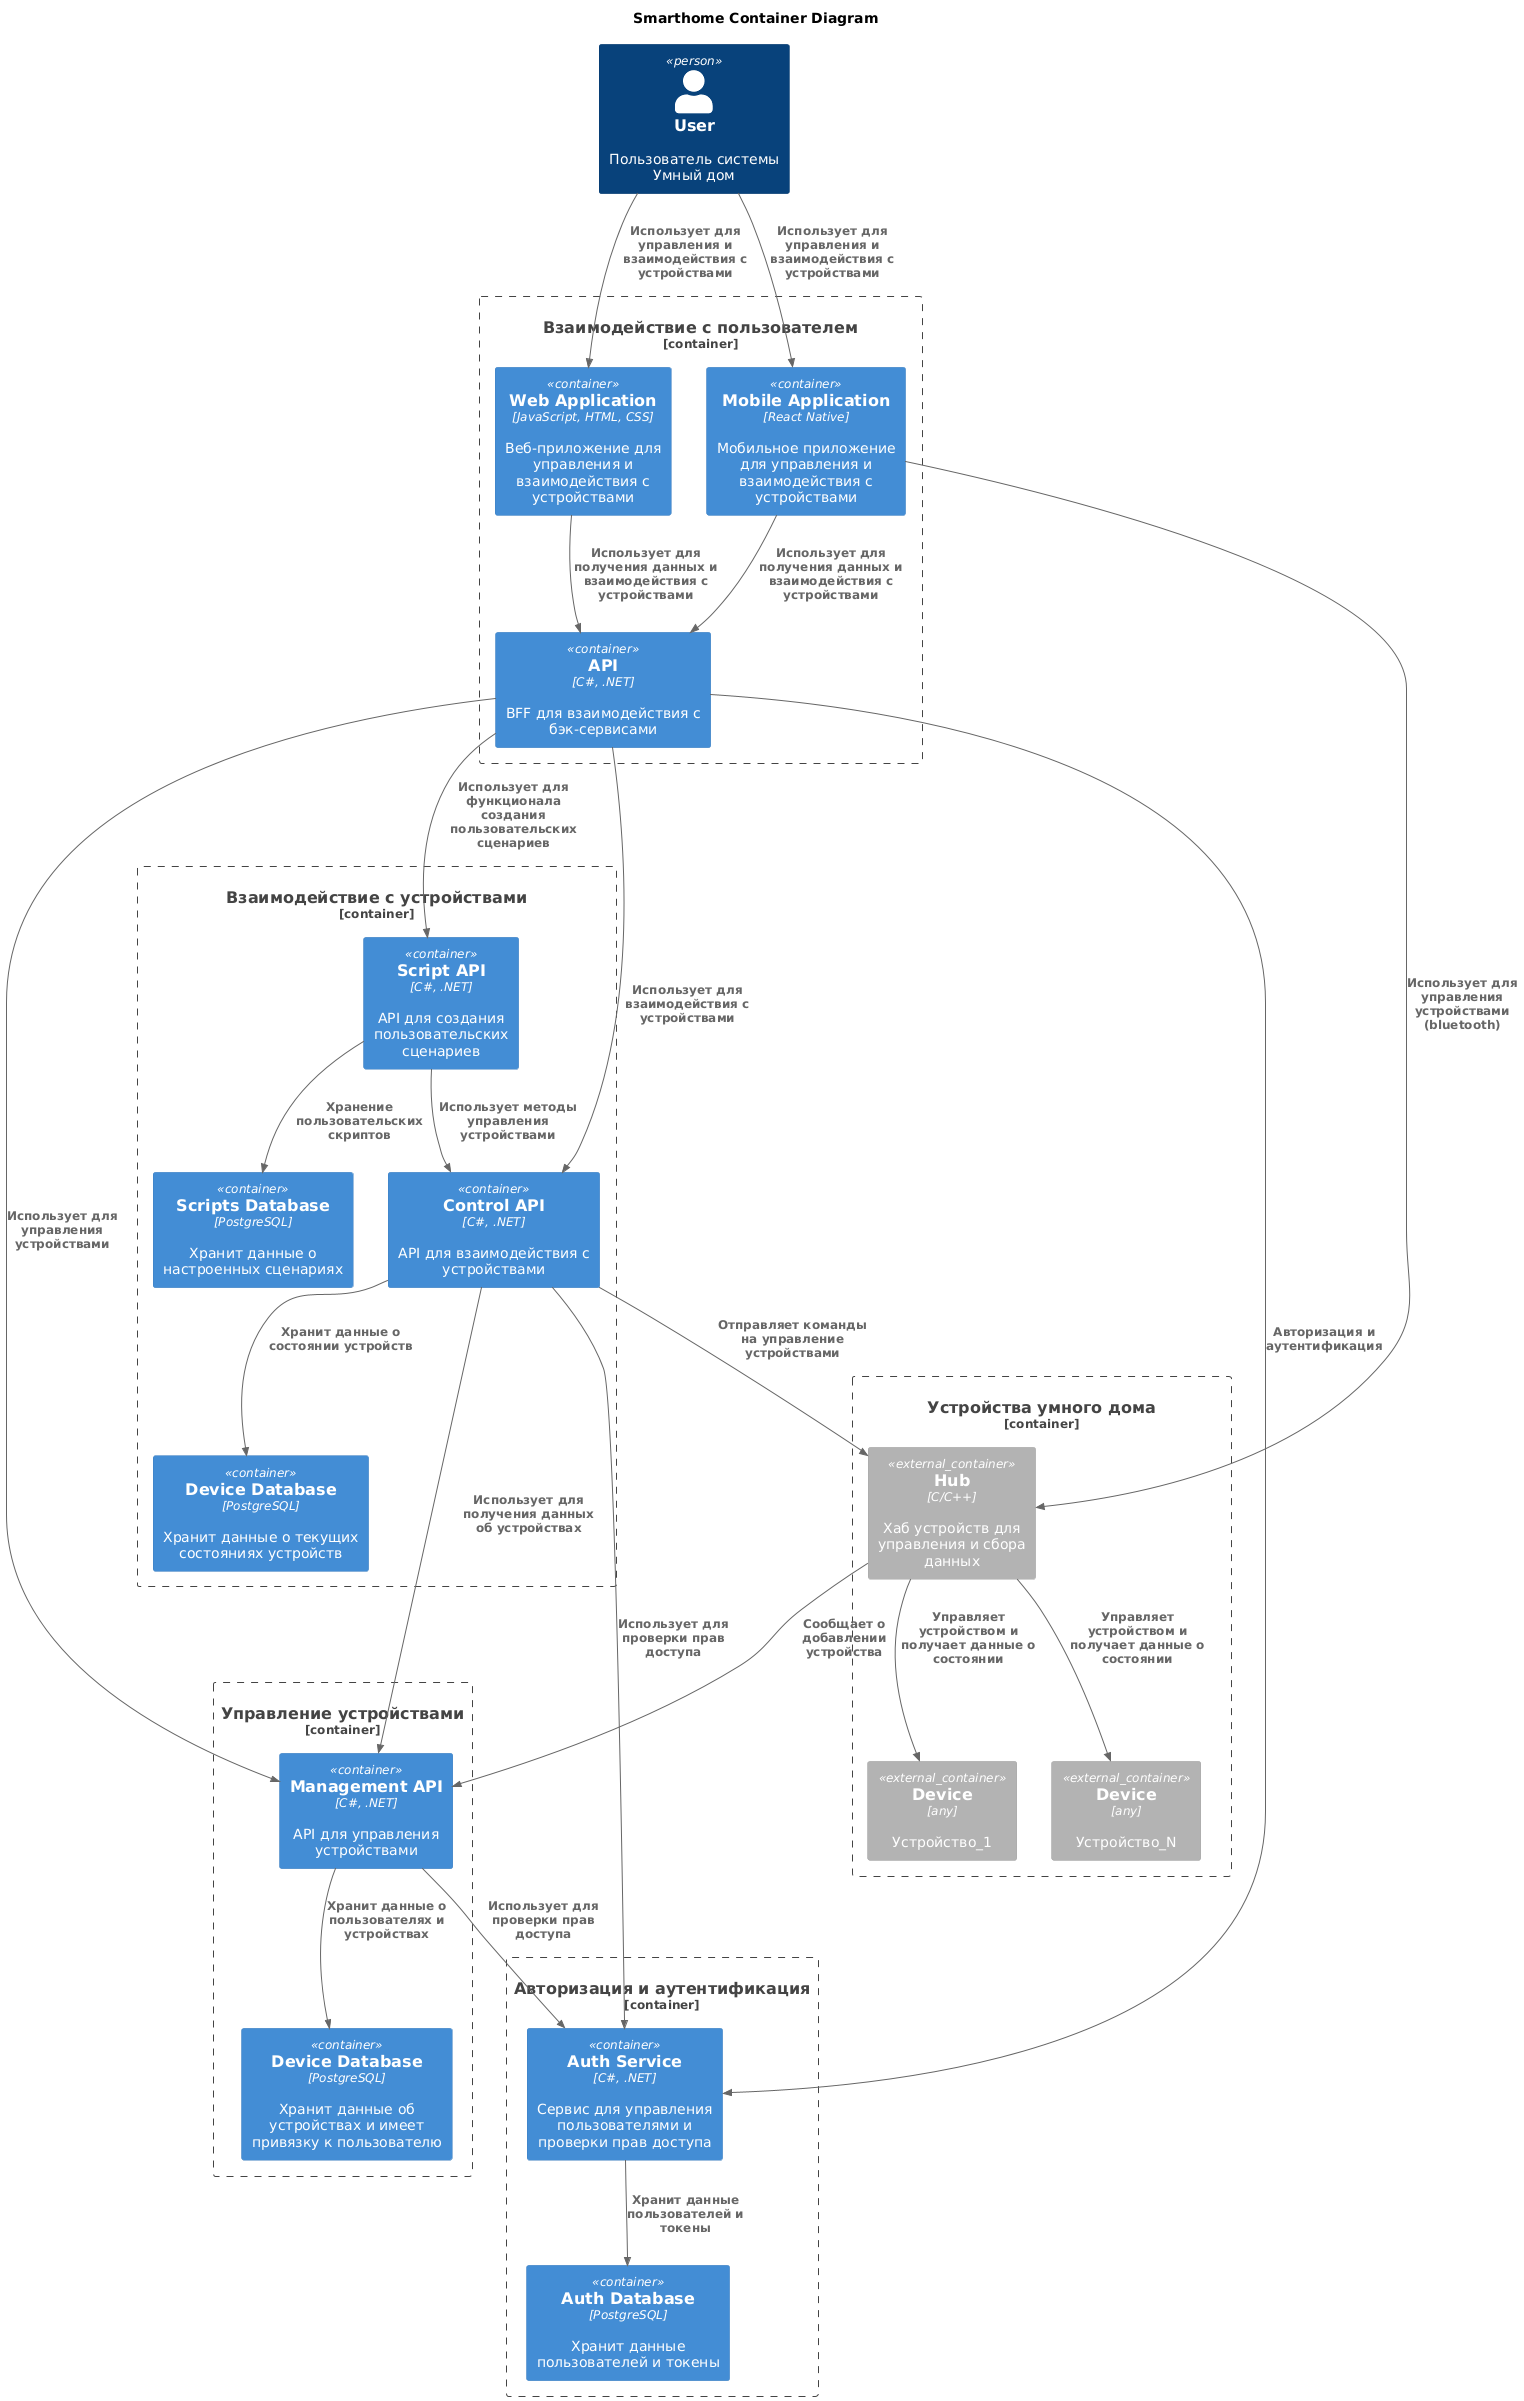

The diagram above was rendered by PlantUML. Its source (embedded in the PNG):
@startuml
title Smarthome Container Diagram
!includeurl https://raw.githubusercontent.com/RicardoNiepel/C4-PlantUML/master/C4_Component.puml

top to bottom direction

Person(user, "User", "Пользователь системы Умный дом")

Container_Boundary(UserInteraction, "Взаимодействие с пользователем") {
    Container(webApp, "Web Application", "JavaScript, HTML, CSS", "Веб-приложение для управления и взаимодействия с устройствами")
    Container(mobileApp, "Mobile Application", "React Native", "Мобильное приложение для управления и взаимодействия с устройствами")
    Container(bff, "API", "C#, .NET", "BFF для взаимодействия с бэк-сервисами")

    Rel(user, webApp, "Использует для управления и взаимодействия с устройствами")
    Rel(user, mobileApp, "Использует для управления и взаимодействия с устройствами")
    Rel(webApp, bff, "Использует для получения данных и взаимодействия с устройствами")
    Rel(mobileApp, bff, "Использует для получения данных и взаимодействия с устройствами")
}

Container_Boundary(SmartDevices, "Устройства умного дома") {
    Container_Ext(hub, "Hub", "C/C++", "Хаб устройств для управления и сбора данных")
    Container_Ext(device1, "Device", "any", "Устройство_1")
    Container_Ext(deviceN, "Device", "any", "Устройство_N")
    Rel(hub, device1, "Управляет устройством и получает данные о состоянии")
    Rel(hub, deviceN, "Управляет устройством и получает данные о состоянии")
}

Container_Boundary(DeviceManagement, "Управление устройствами") {
    Container(deviceManagementService, "Management API", "C#, .NET", "API для управления устройствами")
    Container(dbDevices, "Device Database", "PostgreSQL", "Хранит данные об устройствах и имеет привязку к пользователю")
    
    Rel(deviceManagementService, dbDevices, "Хранит данные о пользователях и устройствах")
}

Container_Boundary(DeviceControl, "Взаимодействие с устройствами") {
    Container(deviceControlService, "Control API", "C#, .NET", "API для взаимодействия с устройствами")
    Container(deviceScriptingService, "Script API", "C#, .NET", "API для создания пользовательских сценариев")
    Container(dbDeviceControl, "Device Database", "PostgreSQL", "Хранит данные о текущих состояниях устройств")
    Container(dbScriptControl, "Scripts Database", "PostgreSQL", "Хранит данные о настроенных сценариях")

    Rel(deviceControlService, dbDeviceControl, "Хранит данные о состоянии устройств")
    Rel(deviceScriptingService, deviceControlService, "Использует методы управления устройствами")
    Rel(deviceScriptingService, dbScriptControl, "Хранение пользовательских скриптов")
}

Container_Boundary(Authentication, "Авторизация и аутентификация") {
    Container(authService, "Auth Service", "С#, .NET", "Сервис для управления пользователями и проверки прав доступа")
    Container(dbAuth, "Auth Database", "PostgreSQL", "Хранит данные пользователей и токены")
    
    Rel(authService, dbAuth, "Хранит данные пользователей и токены")
}

Rel(deviceManagementService, authService, "Использует для проверки прав доступа")
Rel(deviceControlService, authService, "Использует для проверки прав доступа")

Rel(bff, deviceManagementService, "Использует для управления устройствами")
Rel(bff, deviceControlService, "Использует для взаимодействия с устройствами")
Rel(bff, authService, "Авторизация и аутентификация")
Rel(bff, deviceScriptingService, "Использует для функционала создания пользовательских сценариев")
Rel(deviceControlService, hub, "Отправляет команды на управление устройствами")
Rel(mobileApp, hub, "Использует для управления устройствами (bluetooth)")
Rel(deviceControlService, deviceManagementService, "Использует для получения данных об устройствах")
Rel(hub, deviceManagementService, "Сообщает о добавлении устройства")

@enduml